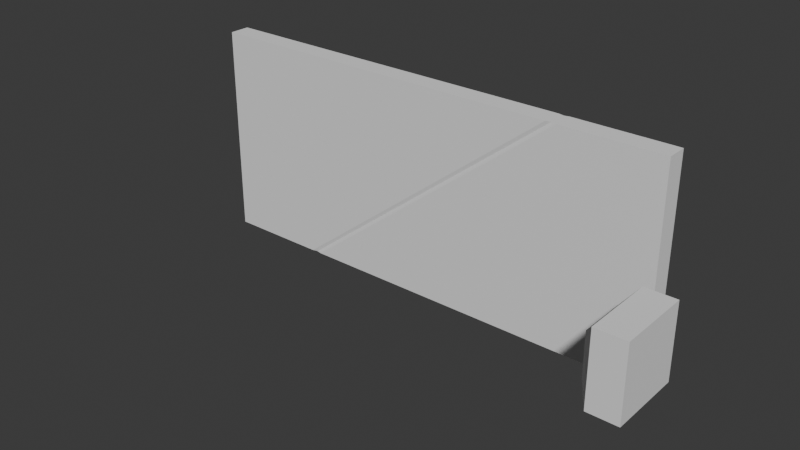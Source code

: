 # Source: FacilityHallwayDoor.blend  (saved by Blender 4.3.34; exported with 4.5.12 LTS)
import bpy
from mathutils import Matrix  # noqa: F401  (used for matrix-valued properties, if any)

bpy.ops.wm.read_factory_settings(use_empty=True)
scene = bpy.context.scene
scene.name = 'Scene'

# ---- collections
col_collection = bpy.data.collections.new('Collection'); scene.collection.children.link(col_collection)

# ---- node groups
ng_smooth_by_angle = bpy.data.node_groups.new('Smooth by Angle', 'GeometryNodeTree')
_s = ng_smooth_by_angle.interface.new_socket(name='Mesh', in_out='OUTPUT', socket_type='NodeSocketGeometry')
_s = ng_smooth_by_angle.interface.new_socket(name='Mesh', in_out='INPUT', socket_type='NodeSocketGeometry')
_s = ng_smooth_by_angle.interface.new_socket(name='Angle', in_out='INPUT', socket_type='NodeSocketFloat')
_s.subtype = 'ANGLE'
_s.default_value = 0.5236
_s.min_value = 0.0
_s.max_value = 3.142
_s.description = 'Maximum face angle for smooth edges'
_s = ng_smooth_by_angle.interface.new_socket(name='Ignore Sharpness', in_out='INPUT', socket_type='NodeSocketBool')
_s.force_non_field = True
ng_smooth_by_angle.description = 'Set the sharpness of mesh edges based on the angle between the neighboring faces'
ng_smooth_by_angle.is_modifier = True
_N = ng_smooth_by_angle.nodes; _L = ng_smooth_by_angle.links
n0 = _N.new('GeometryNodeSetShadeSmooth'); n0.name = 'Set Shade Smooth'; n0.location = (120, -80)
n0.domain = 'EDGE'
n1 = _N.new('GeometryNodeSetShadeSmooth'); n1.name = 'Set Shade Smooth.001'; n1.location = (300, -80)
n2 = _N.new('NodeGroupOutput'); n2.name = 'Group Output'; n2.location = (480, -80)
n3 = _N.new('GeometryNodeInputMeshEdgeAngle'); n3.name = 'Edge Angle'; n3.location = (-440, -240)
n4 = _N.new('NodeGroupInput'); n4.name = 'Group Input'; n4.location = (-80, -80)
n5 = _N.new('GeometryNodeInputEdgeSmooth'); n5.name = 'Is Edge Smooth'; n5.location = (-260, -120)
n6 = _N.new('GeometryNodeInputShadeSmooth'); n6.name = 'Is Shade Smooth'; n6.location = (-440, -397)
n7 = _N.new('FunctionNodeCompare'); n7.name = 'Compare'; n7.location = (-260, -260)
n7.operation = 'LESS_EQUAL'
n7.inputs[6].default_value = (0.0, 0.0, 0.0, 0.0)
n7.inputs[7].default_value = (0.0, 0.0, 0.0, 0.0)
n8 = _N.new('FunctionNodeBooleanMath'); n8.name = 'Boolean Math.001'; n8.location = (-80, -260)
n9 = _N.new('NodeGroupInput'); n9.name = 'Group Input.001'; n9.location = (-440, -329)
n10 = _N.new('NodeGroupInput'); n10.name = 'Group Input.002'; n10.location = (-259, -189)
n11 = _N.new('FunctionNodeBooleanMath'); n11.name = 'Boolean Math'; n11.location = (-80, -149)
n11.operation = 'OR'
n12 = _N.new('FunctionNodeBooleanMath'); n12.name = 'Boolean Math.002'; n12.location = (-260, -380)
n12.operation = 'OR'
n13 = _N.new('NodeGroupInput'); n13.name = 'Group Input.003'; n13.location = (-440, -460)
_L.new(n3.outputs[0], n7.inputs[0])
_L.new(n1.outputs[0], n2.inputs[0])
_L.new(n9.outputs[1], n7.inputs[1])
_L.new(n7.outputs[0], n8.inputs[0])
_L.new(n4.outputs[0], n0.inputs[0])
_L.new(n0.outputs[0], n1.inputs[0])
_L.new(n8.outputs[0], n0.inputs[2])
_L.new(n10.outputs[2], n11.inputs[1])
_L.new(n5.outputs[0], n11.inputs[0])
_L.new(n11.outputs[0], n0.inputs[1])
_L.new(n13.outputs[2], n12.inputs[1])
_L.new(n6.outputs[0], n12.inputs[0])
_L.new(n12.outputs[0], n8.inputs[1])
n2.is_active_output = True

# ---- world
world_world = bpy.data.worlds.new('World'); scene.world = world_world
world_world.use_nodes = True; world_world.node_tree.nodes.clear()
_N = world_world.node_tree.nodes; _L = world_world.node_tree.links
n0 = _N.new('ShaderNodeOutputWorld'); n0.name = 'World Output'; n0.location = (300, 300)
n1 = _N.new('ShaderNodeBackground'); n1.name = 'Background'; n1.location = (10, 300)
n1.inputs[0].default_value = (0.05088, 0.05088, 0.05088, 1.0)
_L.new(n1.outputs[0], n0.inputs[0])
n0.is_active_output = True
world_world.color = (0.05088, 0.05088, 0.05088)
world_world.sun_shadow_jitter_overblur = 0.0

# ---- meshes
me_cube_002 = bpy.data.meshes.new('Cube.002')
me_cube_002.from_pydata([(-1.038, -1.0, 0.06513), (-1.038, -1.0, 1.0), (-1.038, -0.8204, 0.06513), (-1.038, -0.8204, 1.0), (0.03771, -1.0, 0.06513), (0.03771, -1.0, 1.0), (0.03771, -0.8204, 0.06513), (0.03771, -0.8204, 1.0), (-0.7882, -0.8204, 0.06513), (-0.8, -0.831, 0.06513), (-0.8118, -0.8204, 0.06513), (-0.2118, -0.8204, 1.0), (-0.2, -0.831, 1.0), (-0.1882, -0.8204, 1.0), (-0.8118, -1.0, 0.06513), (-0.8, -0.9894, 0.06513), (-0.7882, -1.0, 0.06513), (-0.1882, -1.0, 1.0), (-0.2, -0.9894, 1.0), (-0.2118, -1.0, 1.0)], [], [(0, 1, 3, 2), (8, 13, 7, 6), (6, 7, 5, 4), (14, 19, 1, 0), (8, 6, 4, 16), (11, 3, 1, 19), (7, 13, 17, 5), (13, 12, 18, 17), (12, 11, 19, 18), (2, 10, 14, 0), (10, 9, 15, 14), (9, 8, 16, 15), (4, 5, 17, 16), (16, 17, 18, 15), (15, 18, 19, 14), (2, 3, 11, 10), (10, 11, 12, 9), (9, 12, 13, 8)])
me_cube_002.polygons.foreach_set('use_smooth', [True] * 18)
_uv = me_cube_002.uv_layers.new(name='UVMap')
_uv.uv.foreach_set('vector', [0.375, 0.0, 0.625, 0.0, 0.625, 0.25, 0.375, 0.25, 0.375, 0.4375, 0.625, 0.4375, 0.625, 0.5, 0.375, 0.5, 0.375, 0.5, 0.625, 0.5, 0.625, 0.75, 0.375, 0.75, 0.375, 0.9375, 0.625, 0.9375, 0.625, 1.0, 0.375, 1.0, 0.3125, 0.5, 0.375, 0.5, 0.375, 0.75, 0.3125, 0.75, 0.8125, 0.5, 0.875, 0.5, 0.875, 0.75, 0.8125, 0.75, 0.625, 0.5, 0.6875, 0.5, 0.6875, 0.75, 0.625, 0.75, 0.6875, 0.5, 0.75, 0.5, 0.75, 0.75, 0.6875, 0.75, 0.75, 0.5, 0.8125, 0.5, 0.8125, 0.75, 0.75, 0.75, 0.125, 0.5, 0.1875, 0.5, 0.1875, 0.75, 0.125, 0.75, 0.1875, 0.5, 0.25, 0.5, 0.25, 0.75, 0.1875, 0.75, 0.25, 0.5, 0.3125, 0.5, 0.3125, 0.75, 0.25, 0.75, 0.375, 0.75, 0.625, 0.75, 0.625, 0.8125, 0.375, 0.8125, 0.375, 0.8125, 0.625, 0.8125, 0.625, 0.875, 0.375, 0.875, 0.375, 0.875, 0.625, 0.875, 0.625, 0.9375, 0.375, 0.9375, 0.375, 0.25, 0.625, 0.25, 0.625, 0.3125, 0.375, 0.3125, 0.375, 0.3125, 0.625, 0.3125, 0.625, 0.375, 0.375, 0.375, 0.375, 0.375, 0.625, 0.375, 0.625, 0.4375, 0.375, 0.4375])
me_cube_002.update()
me_cube = bpy.data.meshes.new('Cube')
me_cube.from_pydata([(-1.357, -0.5613, -0.5613), (-1.357, -0.5613, 0.5613), (-1.357, 0.5613, -0.5613), (-1.357, 0.5613, 0.5613), (-0.1703, -1.0, -1.0), (-0.1703, -1.0, 1.0), (-0.1703, 1.0, -1.0), (-0.1703, 1.0, 1.0), (-1.0, 1.0, -1.0), (-1.0, -1.0, -1.0), (-1.0, -1.0, 1.0), (-1.0, 1.0, 1.0)], [], [(0, 1, 3, 2), (8, 11, 7, 6), (6, 7, 5, 4), (4, 5, 10, 9), (8, 6, 4, 9), (7, 11, 10, 5), (0, 2, 8, 9), (1, 0, 9, 10), (3, 1, 10, 11), (2, 3, 11, 8)])
_uv = me_cube.uv_layers.new(name='UVMap')
_uv.uv.foreach_set('vector', [0.4298, 0.05484, 0.5702, 0.05484, 0.5702, 0.1952, 0.4298, 0.1952, 0.375, 0.25, 0.625, 0.25, 0.625, 0.5, 0.375, 0.5, 0.375, 0.5, 0.625, 0.5, 0.625, 0.75, 0.375, 0.75, 0.375, 0.75, 0.625, 0.75, 0.625, 1.0, 0.375, 1.0, 0.125, 0.5, 0.375, 0.5, 0.375, 0.75, 0.125, 0.75, 0.625, 0.5, 0.875, 0.5, 0.875, 0.75, 0.625, 0.75, 0.4298, 0.05484, 0.4298, 0.1952, 0.375, 0.25, 0.375, 0.0, 0.5702, 0.05484, 0.4298, 0.05484, 0.375, 0.0, 0.625, 0.0, 0.5702, 0.1952, 0.5702, 0.05484, 0.625, 0.0, 0.625, 0.25, 0.4298, 0.1952, 0.5702, 0.1952, 0.625, 0.25, 0.375, 0.25])
me_cube.update()

# ---- objects
ob_facilitydoor2 = bpy.data.objects.new('FacilityDoor2', me_cube_002)
ob_cube = bpy.data.objects.new('Cube', me_cube)

# ---- transforms, parenting, visibility, modifiers, constraints
ob_facilitydoor2.location = (0.0, 0.0, 0.0)
ob_facilitydoor2.scale = (3.898, 1.0, 1.968)
_m = ob_facilitydoor2.modifiers.new('Smooth by Angle', 'NODES')
_m.node_group = ng_smooth_by_angle
_m.use_pin_to_last = True
_m.show_group_selector = False
ob_cube.location = (0.6349, -1.877, 1.0)
ob_cube.scale = (0.3095, 0.3095, 0.3095)

# ---- collection membership
col_collection.objects.link(ob_facilitydoor2)
col_collection.objects.link(ob_cube)

# ---- scene / render settings (as saved in the file)
scene.frame_start = 1; scene.frame_end = 250; scene.frame_set(1)
scene.render.engine = 'BLENDER_EEVEE_NEXT'
bpy.context.view_layer.update()

# ---- added for rendering (the .blend has no active camera and no usable light): camera, sun
cam_auto = bpy.data.cameras.new('AutoCamera')
cam_auto.lens = 50.0
cam_auto.sensor_width = 36.0
cam_auto.clip_end = 1000.0
ob_auto_camera = bpy.data.objects.new('AutoCamera', cam_auto)
scene.collection.objects.link(ob_auto_camera)
ob_auto_camera.location = (3.0459, -7.23587, 4.86974)
ob_auto_camera.rotation_euler = (1.09748, -7.21219e-08, 0.694738)
scene.camera = ob_auto_camera
light_auto_sun = bpy.data.lights.new('AutoSun', 'SUN')
light_auto_sun.energy = 3.0
light_auto_sun.angle = 0.0523599
ob_auto_sun = bpy.data.objects.new('AutoSun', light_auto_sun)
scene.collection.objects.link(ob_auto_sun)
ob_auto_sun.rotation_euler = (0.872665, 0.174533, 0.523599)
bpy.context.view_layer.update()
